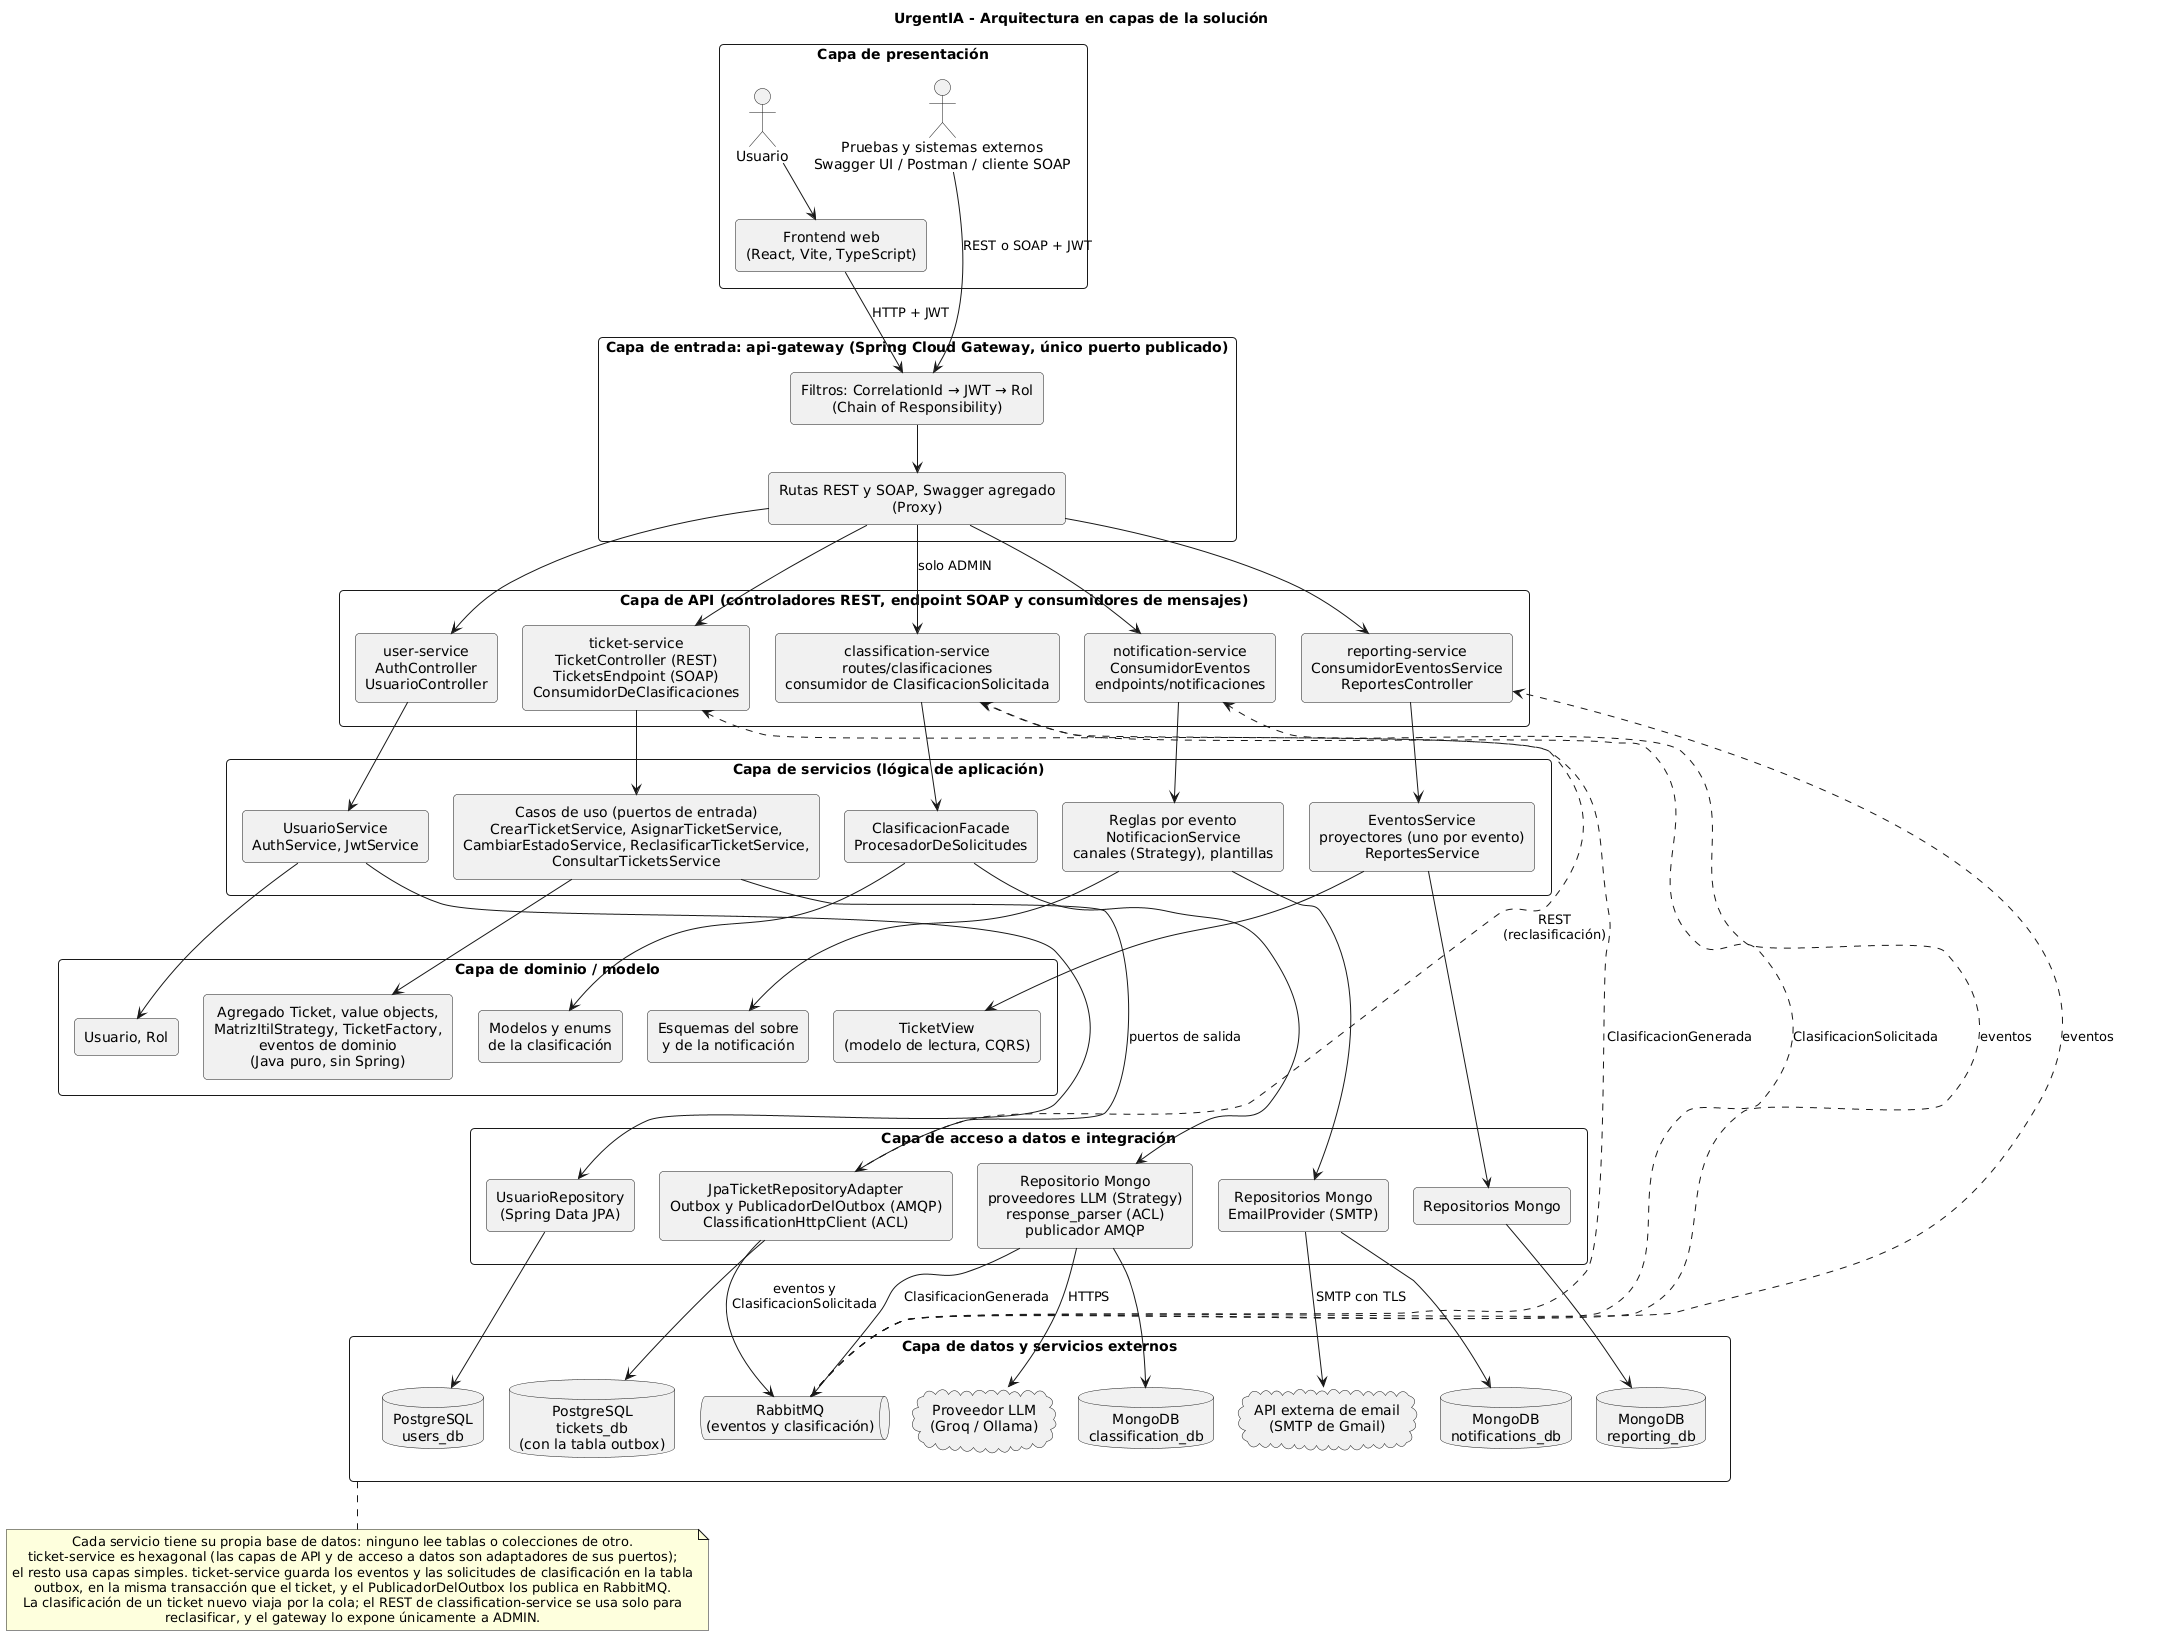

The diagram above was rendered by PlantUML. Its source (embedded in the PNG):
@startuml arquitectura-capas
title UrgentIA - Arquitectura en capas de la solución

skinparam shadowing false
skinparam defaultTextAlignment center
skinparam packageStyle rectangle
skinparam rectangle {
  RoundCorner 8
}
skinparam nodesep 25
skinparam ranksep 45

package "Capa de presentación" as L0 {
  actor "Usuario" as usr
  rectangle "Frontend web\n(React, Vite, TypeScript)" as fe
  actor "Pruebas y sistemas externos\nSwagger UI / Postman / cliente SOAP" as cli
}

package "Capa de entrada: api-gateway (Spring Cloud Gateway, único puerto publicado)" as L1 {
  rectangle "Filtros: CorrelationId → JWT → Rol\n(Chain of Responsibility)" as gwf
  rectangle "Rutas REST y SOAP, Swagger agregado\n(Proxy)" as gwr
}

package "Capa de API (controladores REST, endpoint SOAP y consumidores de mensajes)" as L2 {
  rectangle "user-service\nAuthController\nUsuarioController" as u2
  rectangle "ticket-service\nTicketController (REST)\nTicketsEndpoint (SOAP)\nConsumidorDeClasificaciones" as t2
  rectangle "classification-service\nroutes/clasificaciones\nconsumidor de ClasificacionSolicitada" as c2
  rectangle "notification-service\nConsumidorEventos\nendpoints/notificaciones" as n2
  rectangle "reporting-service\nConsumidorEventosService\nReportesController" as r2
}

package "Capa de servicios (lógica de aplicación)" as L3 {
  rectangle "UsuarioService\nAuthService, JwtService" as u3
  rectangle "Casos de uso (puertos de entrada)\nCrearTicketService, AsignarTicketService,\nCambiarEstadoService, ReclasificarTicketService,\nConsultarTicketsService" as t3
  rectangle "ClasificacionFacade\nProcesadorDeSolicitudes" as c3
  rectangle "Reglas por evento\nNotificacionService\ncanales (Strategy), plantillas" as n3
  rectangle "EventosService\nproyectores (uno por evento)\nReportesService" as r3
}

package "Capa de dominio / modelo" as L4 {
  rectangle "Usuario, Rol" as u4
  rectangle "Agregado Ticket, value objects,\nMatrizItilStrategy, TicketFactory,\neventos de dominio\n(Java puro, sin Spring)" as t4
  rectangle "Modelos y enums\nde la clasificación" as c4
  rectangle "Esquemas del sobre\ny de la notificación" as n4
  rectangle "TicketView\n(modelo de lectura, CQRS)" as r4
}

package "Capa de acceso a datos e integración" as L5 {
  rectangle "UsuarioRepository\n(Spring Data JPA)" as u5
  rectangle "JpaTicketRepositoryAdapter\nOutbox y PublicadorDelOutbox (AMQP)\nClassificationHttpClient (ACL)" as t5
  rectangle "Repositorio Mongo\nproveedores LLM (Strategy)\nresponse_parser (ACL)\npublicador AMQP" as c5
  rectangle "Repositorios Mongo\nEmailProvider (SMTP)" as n5
  rectangle "Repositorios Mongo" as r5
}

package "Capa de datos y servicios externos" as L6 {
  database "PostgreSQL\nusers_db" as udb
  database "PostgreSQL\ntickets_db\n(con la tabla outbox)" as tdb
  database "MongoDB\nclassification_db" as cdb
  database "MongoDB\nnotifications_db" as ndb
  database "MongoDB\nreporting_db" as rdb
  cloud "Proveedor LLM\n(Groq / Ollama)" as llm
  queue "RabbitMQ\n(eventos y clasificación)" as mq
  cloud "API externa de email\n(SMTP de Gmail)" as mail
}

usr --> fe
fe --> gwf : HTTP + JWT
cli --> gwf : REST o SOAP + JWT
gwf --> gwr
gwr --> u2
gwr --> t2
gwr --> c2 : solo ADMIN
gwr --> n2
gwr --> r2

u2 --> u3
t2 --> t3
c2 --> c3
n2 --> n3
r2 --> r3

u3 --> u4
t3 --> t4
c3 --> c4
n3 --> n4
r3 --> r4

u3 --> u5
t3 --> t5 : puertos de salida
c3 --> c5
n3 --> n5
r3 --> r5

u5 --> udb
t5 --> tdb
c5 --> cdb
c5 --> llm : HTTPS
n5 --> ndb
r5 --> rdb

t5 -[dashed,norank]-> c2 : REST\n(reclasificación)
t5 --> mq : eventos y\nClasificacionSolicitada
c5 --> mq : ClasificacionGenerada
n5 --> mail : SMTP con TLS
mq -[dashed,norank]-> t2 : ClasificacionGenerada
mq -[dashed,norank]-> c2 : ClasificacionSolicitada
mq -[dashed,norank]-> n2 : eventos
mq -[dashed,norank]-> r2 : eventos

' Orden de columnas y apilado de capas (enlaces invisibles)
u2 -[hidden]r-> t2
t2 -[hidden]r-> c2
c2 -[hidden]r-> n2
n2 -[hidden]r-> r2
u3 -[hidden]r-> t3
t3 -[hidden]r-> c3
c3 -[hidden]r-> n3
n3 -[hidden]r-> r3
u4 -[hidden]r-> t4
t4 -[hidden]r-> c4
c4 -[hidden]r-> n4
n4 -[hidden]r-> r4
u5 -[hidden]r-> t5
t5 -[hidden]r-> c5
c5 -[hidden]r-> n5
n5 -[hidden]r-> r5
u4 -[hidden]d-> u5
t4 -[hidden]d-> t5
c4 -[hidden]d-> c5
n4 -[hidden]d-> n5
r4 -[hidden]d-> r5

note bottom of L6
  Cada servicio tiene su propia base de datos: ninguno lee tablas o colecciones de otro.
  ticket-service es hexagonal (las capas de API y de acceso a datos son adaptadores de sus puertos);
  el resto usa capas simples. ticket-service guarda los eventos y las solicitudes de clasificación en la tabla
  outbox, en la misma transacción que el ticket, y el PublicadorDelOutbox los publica en RabbitMQ.
  La clasificación de un ticket nuevo viaja por la cola; el REST de classification-service se usa solo para
  reclasificar, y el gateway lo expone únicamente a ADMIN.
end note
@enduml